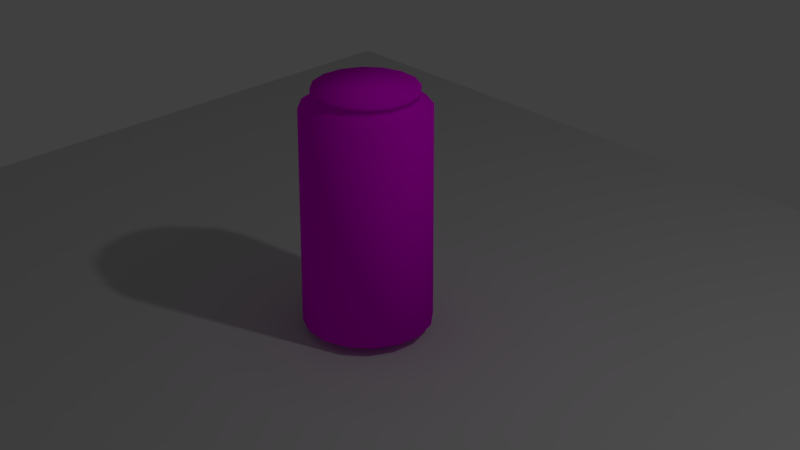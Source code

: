 # Source: soda.blend  (saved by Blender 2.79.0; exported with 4.5.12 LTS)
import bpy
from mathutils import Matrix  # noqa: F401  (used for matrix-valued properties, if any)

bpy.ops.wm.read_factory_settings(use_empty=True)
scene = bpy.context.scene
scene.name = 'Scene'

# ---- collections
col_collection_1 = bpy.data.collections.new('Collection 1'); scene.collection.children.link(col_collection_1)

# ---- images (referenced by path relative to the original .blend; pixels are not part of the script)
import os
ASSET_DIR = os.environ.get("B2B_ASSET_DIR", "")  # directory of the original .blend (textures are referenced by path, not embedded)
HERE = os.path.dirname(os.path.abspath(__file__))  # packed textures are extracted next to this script under _unpacked/

def load_image(name, relpath, width, height, colorspace="sRGB"):
    """Load a texture the original file referenced (path relative to the .blend, or extracted next to this script)."""
    p = next((c for c in (os.path.join(HERE, relpath), os.path.join(ASSET_DIR, relpath)) if relpath and os.path.exists(c)), "")
    if p:
        img = bpy.data.images.load(p, check_existing=True)
        img.name = name
    else:  # same state as the original file: an image datablock whose file is absent (Cycles renders it pink)
        img = bpy.data.images.new(name, width, height)
        img.source = "FILE"
        img.filepath = "//" + (relpath or name)
    img.colorspace_settings.name = colorspace
    return img
img_texture_jpg = load_image('texture.jpg', 'texture.jpg', 1024, 1024, 'sRGB')

# ---- materials (node trees are filled in below, after node groups)
mat_material_002 = bpy.data.materials.new('Material.002')
mat_material_002.alpha_threshold = 0.0
mat_material_002.roughness = 0.5
mat_material_004 = bpy.data.materials.new('Material.004')
mat_material_004.alpha_threshold = 0.0
mat_material_004.roughness = 0.5

# ---- material node trees
mat_material_002.use_nodes = True; mat_material_002.node_tree.nodes.clear()
_N = mat_material_002.node_tree.nodes; _L = mat_material_002.node_tree.links
n0 = _N.new('ShaderNodeOutputMaterial'); n0.name = 'Material Output'; n0.location = (300, 300)
n1 = _N.new('ShaderNodeBsdfDiffuse'); n1.name = 'Diffuse BSDF'; n1.location = (10, 300)
n2 = _N.new('ShaderNodeTexImage'); n2.name = 'Image Texture'; n2.location = (-180, 300)
n2.width = 140
n2.image = img_texture_jpg
_L.new(n1.outputs[0], n0.inputs[0])
_L.new(n2.outputs[0], n1.inputs[0])
n0.is_active_output = True
mat_material_004.use_nodes = True; mat_material_004.node_tree.nodes.clear()
_N = mat_material_004.node_tree.nodes; _L = mat_material_004.node_tree.links
n0 = _N.new('ShaderNodeOutputMaterial'); n0.name = 'Material Output'; n0.location = (300, 300)
n1 = _N.new('ShaderNodeBsdfDiffuse'); n1.name = 'Diffuse BSDF'; n1.location = (10, 300)
n1.inputs[0].default_value = (0.6152, 0.6152, 0.6152, 1.0)
_L.new(n1.outputs[0], n0.inputs[0])
n0.is_active_output = True

# ---- world
world_world = bpy.data.worlds.new('World'); scene.world = world_world
world_world.use_nodes = True; world_world.node_tree.nodes.clear()
_N = world_world.node_tree.nodes; _L = world_world.node_tree.links
n0 = _N.new('ShaderNodeOutputWorld'); n0.name = 'World Output'; n0.location = (300, 300)
n1 = _N.new('ShaderNodeBackground'); n1.name = 'Background'; n1.location = (10, 300)
n1.inputs[0].default_value = (0.05088, 0.05088, 0.05088, 1.0)
_L.new(n1.outputs[0], n0.inputs[0])
n0.is_active_output = True
world_world.color = (0.05088, 0.05088, 0.05088)
world_world.use_sun_shadow = False
world_world.sun_shadow_jitter_overblur = 0.0
world_world.cycles.sampling_method = 'MANUAL'

# ---- cameras
cam_camera = bpy.data.cameras.new('Camera')
cam_camera.clip_end = 100.0
cam_camera.lens = 61.36
cam_camera.sensor_width = 32.0
cam_camera.sensor_height = 18.0
cam_camera.ortho_scale = 7.314
cam_camera.dof.focus_distance = 0.0

# ---- lights
light_lamp = bpy.data.lights.new('Lamp', 'POINT')
light_lamp.transmission_factor = 0.0
light_lamp.cutoff_distance = 30.0
light_lamp.energy = 100.0
light_lamp.shadow_buffer_clip_start = 1.001
light_lamp.shadow_soft_size = 0.1
light_lamp.shadow_maximum_resolution = 0.006
light_lamp.use_absolute_resolution = True

# ---- meshes
me_cylinder_003 = bpy.data.meshes.new('Cylinder.003')
me_cylinder_003.from_pydata([(0.0, 1.0, -1.0), (-6.482e-09, 1.174, 4.714), (0.3827, 0.9239, -1.0), (0.4493, 1.085, 4.714), (0.7071, 0.7071, -1.0), (0.8301, 0.8301, 4.714), (0.9239, 0.3827, -1.0), (1.085, 0.4493, 4.714), (1.0, -4.371e-08, -1.0), (1.174, -5.326e-08, 4.714), (0.9239, -0.3827, -1.0), (1.085, -0.4493, 4.714), (0.7071, -0.7071, -1.0), (0.8301, -0.8301, 4.714), (0.3827, -0.9239, -1.0), (0.4493, -1.085, 4.714), (1.51e-07, -1.0, -1.0), (1.708e-07, -1.174, 4.714), (-0.3827, -0.9239, -1.0), (-0.4493, -1.085, 4.714), (-0.7071, -0.7071, -1.0), (-0.8301, -0.8301, 4.714), (-0.9239, -0.3827, -1.0), (-1.085, -0.4493, 4.714), (-1.0, 1.192e-08, -1.0), (-1.174, 1.206e-08, 4.714), (-0.9239, 0.3827, -1.0), (-1.085, 0.4493, 4.714), (-0.7071, 0.7071, -1.0), (-0.8301, 0.8301, 4.714), (-0.3827, 0.9239, -1.0), (-0.4493, 1.085, 4.714), (-6.355e-09, 1.171, 4.602), (0.448, 1.081, 4.602), (0.8277, 0.8277, 4.602), (1.081, 0.448, 4.602), (1.171, -5.307e-08, 4.602), (1.081, -0.448, 4.602), (0.8277, -0.8277, 4.602), (0.448, -1.081, 4.602), (1.704e-07, -1.171, 4.602), (-0.448, -1.081, 4.602), (-0.8277, -0.8277, 4.602), (-1.081, -0.448, 4.602), (-1.171, 1.205e-08, 4.602), (-1.081, 0.448, 4.602), (-0.8277, 0.8277, 4.602), (-0.448, 1.081, 4.602), (0.4381, 1.058, 4.602), (0.8096, 0.8096, 4.602), (1.058, 0.4381, 4.602), (1.145, -5.191e-08, 4.602), (1.058, -0.4381, 4.602), (0.8096, -0.8096, 4.602), (0.4381, -1.058, 4.602), (1.682e-07, -1.145, 4.602), (-0.4381, -1.058, 4.602), (-0.8096, -0.8096, 4.602), (-1.058, -0.4381, 4.602), (-1.145, 1.179e-08, 4.602), (-1.058, 0.4381, 4.602), (-0.8096, 0.8096, 4.602), (-0.4381, 1.058, 4.602), (-4.673e-09, 1.145, 4.602), (0.5509, 1.33, 4.28), (1.018, 1.018, 4.28), (1.33, 0.5509, 4.28), (1.44, -6.507e-08, 4.28), (1.33, -0.5509, 4.28), (1.018, -1.018, 4.28), (0.5509, -1.33, 4.28), (1.907e-07, -1.44, 4.28), (-0.5509, -1.33, 4.28), (-1.018, -1.018, 4.28), (-1.33, -0.5509, 4.28), (-1.44, 1.503e-08, 4.28), (-1.33, 0.5509, 4.28), (-1.018, 1.018, 4.28), (-0.5509, 1.33, 4.28), (-2.667e-08, 1.44, 4.28), (-7.425e-09, 1.179, 4.467), (0.4513, 1.089, 4.467), (0.8338, 0.8338, 4.467), (1.089, 0.4513, 4.467), (1.179, -5.364e-08, 4.467), (1.089, -0.4513, 4.467), (0.8338, -0.8338, 4.467), (0.4513, -1.089, 4.467), (1.706e-07, -1.179, 4.467), (-0.4513, -1.089, 4.467), (-0.8338, -0.8338, 4.467), (-1.089, -0.4513, 4.467), (-1.179, 1.196e-08, 4.467), (-1.089, 0.4513, 4.467), (-0.8338, 0.8338, 4.467), (-0.4513, 1.089, 4.467), (0.385, 0.9294, -0.9316), (0.7113, 0.7113, -0.9316), (0.9294, 0.385, -0.9316), (1.006, -4.4e-08, -0.9316), (0.9294, -0.385, -0.9316), (0.7113, -0.7113, -0.9316), (0.385, -0.9294, -0.9316), (1.515e-07, -1.006, -0.9316), (-0.385, -0.9294, -0.9316), (-0.7113, -0.7113, -0.9316), (-0.9294, -0.385, -0.9316), (-1.006, 1.197e-08, -0.9316), (-0.9294, 0.385, -0.9316), (-0.7113, 0.7113, -0.9316), (-0.385, 0.9294, -0.9316), (-3.615e-10, 1.006, -0.9316), (-4.275e-08, 1.462, -0.7518), (0.5595, 1.351, -0.7518), (1.034, 1.034, -0.7518), (1.351, 0.5595, -0.7518), (1.462, -6.733e-08, -0.7518), (1.351, -0.5595, -0.7518), (1.034, -1.034, -0.7518), (0.5595, -1.351, -0.7518), (1.78e-07, -1.462, -0.7518), (-0.5595, -1.351, -0.7518), (-1.034, -1.034, -0.7518), (-1.351, -0.5595, -0.7518), (-1.462, 1.401e-08, -0.7518), (-1.351, 0.5595, -0.7518), (-1.034, 1.034, -0.7518), (-0.5595, 1.351, -0.7518), (8.196e-08, 0.0, 4.714), (6.333e-08, 0.0, -1.0)], [], [(32, 1, 3, 33), (33, 3, 5, 34), (34, 5, 7, 35), (35, 7, 9, 36), (36, 9, 11, 37), (37, 11, 13, 38), (38, 13, 15, 39), (39, 15, 17, 40), (40, 17, 19, 41), (41, 19, 21, 42), (42, 21, 23, 43), (43, 23, 25, 44), (44, 25, 27, 45), (45, 27, 29, 46), (11, 9, 128), (46, 29, 31, 47), (47, 31, 1, 32), (28, 30, 129), (62, 47, 32, 63), (61, 46, 47, 62), (60, 45, 46, 61), (59, 44, 45, 60), (58, 43, 44, 59), (57, 42, 43, 58), (56, 41, 42, 57), (55, 40, 41, 56), (54, 39, 40, 55), (53, 38, 39, 54), (52, 37, 38, 53), (51, 36, 37, 52), (50, 35, 36, 51), (49, 34, 35, 50), (48, 33, 34, 49), (63, 32, 33, 48), (80, 63, 48, 81), (81, 48, 49, 82), (82, 49, 50, 83), (83, 50, 51, 84), (84, 51, 52, 85), (85, 52, 53, 86), (86, 53, 54, 87), (87, 54, 55, 88), (88, 55, 56, 89), (89, 56, 57, 90), (90, 57, 58, 91), (91, 58, 59, 92), (92, 59, 60, 93), (93, 60, 61, 94), (94, 61, 62, 95), (95, 62, 63, 80), (127, 78, 79, 112), (126, 77, 78, 127), (125, 76, 77, 126), (124, 75, 76, 125), (123, 74, 75, 124), (122, 73, 74, 123), (121, 72, 73, 122), (120, 71, 72, 121), (119, 70, 71, 120), (118, 69, 70, 119), (117, 68, 69, 118), (116, 67, 68, 117), (115, 66, 67, 116), (114, 65, 66, 115), (113, 64, 65, 114), (112, 79, 64, 113), (78, 95, 80, 79), (77, 94, 95, 78), (76, 93, 94, 77), (75, 92, 93, 76), (74, 91, 92, 75), (73, 90, 91, 74), (72, 89, 90, 73), (71, 88, 89, 72), (70, 87, 88, 71), (69, 86, 87, 70), (68, 85, 86, 69), (67, 84, 85, 68), (66, 83, 84, 67), (65, 82, 83, 66), (64, 81, 82, 65), (79, 80, 81, 64), (0, 111, 96, 2), (2, 96, 97, 4), (4, 97, 98, 6), (6, 98, 99, 8), (8, 99, 100, 10), (10, 100, 101, 12), (12, 101, 102, 14), (14, 102, 103, 16), (16, 103, 104, 18), (18, 104, 105, 20), (20, 105, 106, 22), (22, 106, 107, 24), (24, 107, 108, 26), (26, 108, 109, 28), (28, 109, 110, 30), (30, 110, 111, 0), (111, 112, 113, 96), (96, 113, 114, 97), (97, 114, 115, 98), (98, 115, 116, 99), (99, 116, 117, 100), (100, 117, 118, 101), (101, 118, 119, 102), (102, 119, 120, 103), (103, 120, 121, 104), (104, 121, 122, 105), (105, 122, 123, 106), (106, 123, 124, 107), (107, 124, 125, 108), (108, 125, 126, 109), (109, 126, 127, 110), (110, 127, 112, 111), (21, 19, 128), (31, 29, 128), (7, 5, 128), (17, 15, 128), (3, 1, 128), (27, 25, 128), (13, 11, 128), (23, 21, 128), (1, 31, 128), (9, 7, 128), (19, 17, 128), (29, 27, 128), (5, 3, 128), (15, 13, 128), (25, 23, 128), (4, 6, 129), (14, 16, 129), (0, 2, 129), (24, 26, 129), (10, 12, 129), (20, 22, 129), (30, 0, 129), (6, 8, 129), (16, 18, 129), (26, 28, 129), (2, 4, 129), (12, 14, 129), (22, 24, 129), (8, 10, 129), (18, 20, 129)])
me_cylinder_003.polygons.foreach_set('use_smooth', [True] * 144)
_uv = me_cylinder_003.uv_layers.new(name='UVMap')
_uv.uv.foreach_set('vector', [0.9336, 0.1842, 0.9443, 0.1865, 0.9267, 0.228, 0.9178, 0.2216, 0.9178, 0.2216, 0.9267, 0.228, 0.8939, 0.2591, 0.8881, 0.2496, 0.8881, 0.2496, 0.8939, 0.2591, 0.8512, 0.2764, 0.8493, 0.2653, 0.8493, 0.2653, 0.8512, 0.2764, 0.8048, 0.2764, 0.8072, 0.2653, 0.8072, 0.2653, 0.8048, 0.2764, 0.7619, 0.2589, 0.7682, 0.2496, 0.7682, 0.2496, 0.7619, 0.2589, 0.7289, 0.2268, 0.7381, 0.2205, 0.7381, 0.2205, 0.7289, 0.2268, 0.7102, 0.1855, 0.721, 0.1833, 0.721, 0.1833, 0.7102, 0.1855, 0.7096, 0.1404, 0.7204, 0.1427, 0.7204, 0.1427, 0.7096, 0.1404, 0.7272, 0.09877, 0.7362, 0.1052, 0.7362, 0.1052, 0.7272, 0.09877, 0.76, 0.06733, 0.7657, 0.07682, 0.7657, 0.07682, 0.76, 0.06733, 0.8027, 0.05109, 0.8044, 0.06215, 0.8044, 0.06215, 0.8027, 0.05109, 0.8488, 0.05214, 0.8464, 0.06314, 0.8464, 0.06314, 0.8488, 0.05214, 0.8919, 0.06854, 0.8858, 0.07797, 0.8858, 0.07797, 0.8919, 0.06854, 0.9254, 0.09979, 0.9162, 0.1061, 0.6536, 0.1102, 0.666, 0.1729, 0.5023, 0.1729, 0.9162, 0.1061, 0.9254, 0.09979, 0.9438, 0.1413, 0.933, 0.1435, 0.933, 0.1435, 0.9438, 0.1413, 0.9443, 0.1865, 0.9336, 0.1842, 0.6873, 0.1376, 0.7075, 0.08871, 0.8203, 0.1641, 0.03772, 0.9092, 0.04019, 0.9075, 0.07783, 0.9438, 0.07616, 0.9463, 0.01695, 0.8605, 0.01985, 0.8599, 0.04019, 0.9075, 0.03772, 0.9092, 0.01701, 0.8078, 0.01989, 0.8085, 0.01985, 0.8599, 0.01695, 0.8605, 0.03837, 0.7598, 0.04075, 0.7615, 0.01989, 0.8085, 0.01701, 0.8078, 0.07717, 0.7239, 0.07872, 0.7264, 0.04075, 0.7615, 0.03837, 0.7598, 0.127, 0.7048, 0.1275, 0.7078, 0.07872, 0.7264, 0.07717, 0.7239, 0.1807, 0.7043, 0.1801, 0.7073, 0.1275, 0.7078, 0.127, 0.7048, 0.2316, 0.7226, 0.23, 0.7252, 0.1801, 0.7073, 0.1807, 0.7043, 0.2708, 0.7593, 0.2683, 0.761, 0.23, 0.7252, 0.2316, 0.7226, 0.2915, 0.8083, 0.2886, 0.8089, 0.2683, 0.761, 0.2708, 0.7593, 0.2913, 0.8616, 0.2884, 0.861, 0.2886, 0.8089, 0.2915, 0.8083, 0.2698, 0.9106, 0.2674, 0.9089, 0.2884, 0.861, 0.2913, 0.8616, 0.2309, 0.9478, 0.2293, 0.9453, 0.2674, 0.9089, 0.2698, 0.9106, 0.1804, 0.9674, 0.1799, 0.9644, 0.2293, 0.9453, 0.2309, 0.9478, 0.1261, 0.967, 0.1267, 0.964, 0.1799, 0.9644, 0.1804, 0.9674, 0.07616, 0.9463, 0.07783, 0.9438, 0.1267, 0.964, 0.1261, 0.967, 0.9045, 0.2532, 0.8978, 0.2441, 0.9208, 0.2182, 0.9308, 0.2247, 0.9308, 0.2247, 0.9208, 0.2182, 0.9352, 0.1869, 0.946, 0.1894, 0.946, 0.1894, 0.9352, 0.1869, 0.9361, 0.1532, 0.9474, 0.1514, 0.9474, 0.1514, 0.9361, 0.1532, 0.9233, 0.1213, 0.9334, 0.115, 0.9334, 0.115, 0.9233, 0.1213, 0.8986, 0.09652, 0.9054, 0.08624, 0.9054, 0.08624, 0.8986, 0.09652, 0.8662, 0.08307, 0.8683, 0.07177, 0.8683, 0.07177, 0.8662, 0.08307, 0.8313, 0.08402, 0.8287, 0.07207, 0.8287, 0.07207, 0.8313, 0.08402, 0.799, 0.09751, 0.7925, 0.08813, 0.7925, 0.08813, 0.799, 0.09751, 0.7749, 0.1225, 0.7651, 0.1159, 0.7651, 0.1159, 0.7749, 0.1225, 0.7616, 0.1551, 0.7499, 0.1526, 0.7499, 0.1526, 0.7616, 0.1551, 0.762, 0.1906, 0.7499, 0.1931, 0.7499, 0.1931, 0.762, 0.1906, 0.7751, 0.2229, 0.7657, 0.2293, 0.7657, 0.2293, 0.7751, 0.2229, 0.7996, 0.2469, 0.793, 0.2565, 0.793, 0.2565, 0.7996, 0.2469, 0.8316, 0.2597, 0.8294, 0.2713, 0.8294, 0.2713, 0.8316, 0.2597, 0.8666, 0.2586, 0.8694, 0.2705, 0.8694, 0.2705, 0.8666, 0.2586, 0.8978, 0.2441, 0.9045, 0.2532, 0.524, 0.5779, 0.5219, 0.9693, 0.4774, 0.9691, 0.4788, 0.5777, 0.5692, 0.5782, 0.5664, 0.9696, 0.5219, 0.9693, 0.524, 0.5779, 0.6144, 0.5786, 0.6109, 0.97, 0.5664, 0.9696, 0.5692, 0.5782, 0.6596, 0.579, 0.6554, 0.9705, 0.6109, 0.97, 0.6144, 0.5786, 0.7048, 0.5796, 0.6999, 0.971, 0.6554, 0.9705, 0.6596, 0.579, 0.75, 0.5802, 0.7444, 0.9716, 0.6999, 0.971, 0.7048, 0.5796, 0.07209, 0.5796, 0.07694, 0.971, 0.03245, 0.9716, 0.0269, 0.5802, 0.1173, 0.579, 0.1214, 0.9705, 0.07694, 0.971, 0.07209, 0.5796, 0.1625, 0.5786, 0.1659, 0.97, 0.1214, 0.9705, 0.1173, 0.579, 0.2077, 0.5782, 0.2104, 0.9696, 0.1659, 0.97, 0.1625, 0.5786, 0.2529, 0.5779, 0.2549, 0.9693, 0.2104, 0.9696, 0.2077, 0.5782, 0.2981, 0.5777, 0.2994, 0.9691, 0.2549, 0.9693, 0.2529, 0.5779, 0.3432, 0.5775, 0.3439, 0.969, 0.2994, 0.9691, 0.2981, 0.5777, 0.3884, 0.5775, 0.3884, 0.969, 0.3439, 0.969, 0.3432, 0.5775, 0.4336, 0.5775, 0.4329, 0.969, 0.3884, 0.969, 0.3884, 0.5775, 0.4788, 0.5777, 0.4774, 0.9691, 0.4329, 0.969, 0.4336, 0.5775, 0.8693, 0.2862, 0.82, 0.2826, 0.82, 0.2428, 0.8693, 0.2375, 0.7212, 0.2857, 0.7294, 0.2413, 0.7665, 0.2402, 0.7665, 0.2845, 0.82, 0.1402, 0.8693, 0.1455, 0.8693, 0.1853, 0.82, 0.1889, 0.82, 0.1402, 0.7706, 0.1356, 0.7706, 0.09346, 0.82, 0.08881, 0.7705, 0.2402, 0.7212, 0.2367, 0.7212, 0.1969, 0.7705, 0.1916, 0.7706, 0.2857, 0.7788, 0.2413, 0.8159, 0.2402, 0.8159, 0.2845, 0.7706, 0.1916, 0.8199, 0.1969, 0.8199, 0.2367, 0.7706, 0.2402, 0.7706, 0.1916, 0.7212, 0.1869, 0.7212, 0.1449, 0.7706, 0.1402, 0.8693, 0.1375, 0.82, 0.1339, 0.82, 0.09408, 0.8693, 0.08881, 0.8693, 0.283, 0.8775, 0.2385, 0.9146, 0.2375, 0.9146, 0.2817, 0.8693, 0.08881, 0.9186, 0.09408, 0.9186, 0.1339, 0.8693, 0.1375, 0.7706, 0.1402, 0.7212, 0.1356, 0.7212, 0.09346, 0.7706, 0.08881, 0.8693, 0.2375, 0.82, 0.234, 0.82, 0.1941, 0.8693, 0.1889, 0.8693, 0.2375, 0.8775, 0.1931, 0.9146, 0.192, 0.9146, 0.2363, 0.9186, 0.1889, 0.8693, 0.1836, 0.8693, 0.1437, 0.9186, 0.1402, 0.82, 0.1916, 0.7706, 0.1869, 0.7706, 0.1449, 0.82, 0.1402, 0.7599, 0.05528, 0.7556, 0.04859, 0.7972, 0.03135, 0.7987, 0.03919, 0.7987, 0.03919, 0.7972, 0.03135, 0.8423, 0.03135, 0.8406, 0.03915, 0.8406, 0.03915, 0.8423, 0.03135, 0.8839, 0.04859, 0.8794, 0.05516, 0.8794, 0.05516, 0.8839, 0.04859, 0.9158, 0.08045, 0.9091, 0.08479, 0.9091, 0.08479, 0.9158, 0.08045, 0.933, 0.1221, 0.9252, 0.1235, 0.9252, 0.1235, 0.933, 0.1221, 0.933, 0.1671, 0.9252, 0.1655, 0.9252, 0.1655, 0.933, 0.1671, 0.9158, 0.2088, 0.9092, 0.2042, 0.9092, 0.2042, 0.9158, 0.2088, 0.8839, 0.2406, 0.8796, 0.2339, 0.8796, 0.2339, 0.8839, 0.2406, 0.8423, 0.2579, 0.8408, 0.25, 0.8408, 0.25, 0.8423, 0.2579, 0.7972, 0.2579, 0.7989, 0.2501, 0.7989, 0.2501, 0.7972, 0.2579, 0.7556, 0.2406, 0.7601, 0.234, 0.7601, 0.234, 0.7556, 0.2406, 0.7237, 0.2088, 0.7304, 0.2044, 0.7304, 0.2044, 0.7237, 0.2088, 0.7065, 0.1671, 0.7143, 0.1657, 0.7143, 0.1657, 0.7065, 0.1671, 0.7065, 0.1221, 0.7143, 0.1237, 0.7143, 0.1237, 0.7065, 0.1221, 0.7237, 0.08045, 0.7303, 0.08497, 0.7303, 0.08497, 0.7237, 0.08045, 0.7556, 0.04859, 0.7599, 0.05528, 0.7918, 0.08453, 0.7675, 0.04786, 0.8155, 0.02806, 0.8239, 0.07122, 0.8239, 0.07122, 0.8155, 0.02806, 0.8673, 0.02805, 0.8587, 0.07116, 0.8587, 0.07116, 0.8673, 0.02805, 0.9153, 0.04781, 0.8908, 0.08427, 0.8908, 0.08427, 0.9153, 0.04781, 0.952, 0.08442, 0.9154, 0.1087, 0.9154, 0.1087, 0.952, 0.08442, 0.9719, 0.1323, 0.9288, 0.1407, 0.9288, 0.1407, 0.9719, 0.1323, 0.9719, 0.1842, 0.9288, 0.1754, 0.9288, 0.1754, 0.9719, 0.1842, 0.952, 0.2321, 0.9156, 0.2075, 0.9156, 0.2075, 0.952, 0.2321, 0.9153, 0.2688, 0.891, 0.2321, 0.891, 0.2321, 0.9153, 0.2688, 0.8673, 0.2886, 0.8589, 0.2455, 0.8589, 0.2455, 0.8673, 0.2886, 0.8154, 0.2886, 0.8241, 0.2455, 0.8241, 0.2455, 0.8154, 0.2886, 0.7675, 0.2688, 0.792, 0.2323, 0.792, 0.2323, 0.7675, 0.2688, 0.7307, 0.2321, 0.7673, 0.2078, 0.7673, 0.2078, 0.7307, 0.2321, 0.7109, 0.1842, 0.754, 0.1758, 0.754, 0.1758, 0.7109, 0.1842, 0.7109, 0.1324, 0.7539, 0.1412, 0.7539, 0.1412, 0.7109, 0.1324, 0.7308, 0.08448, 0.7672, 0.1091, 0.7672, 0.1091, 0.7308, 0.08448, 0.7675, 0.04786, 0.7918, 0.08453, 0.3865, 0.05713, 0.4396, 0.02163, 0.5023, 0.1729, 0.4396, 0.3242, 0.3865, 0.2887, 0.5023, 0.1729, 0.6536, 0.2356, 0.6181, 0.2887, 0.5023, 0.1729, 0.5023, 0.009164, 0.5649, 0.02163, 0.5023, 0.1729, 0.5649, 0.3242, 0.5023, 0.3367, 0.5023, 0.1729, 0.351, 0.2356, 0.3385, 0.1729, 0.5023, 0.1729, 0.6181, 0.05713, 0.6536, 0.1102, 0.5023, 0.1729, 0.351, 0.1102, 0.3865, 0.05713, 0.5023, 0.1729, 0.5023, 0.3367, 0.4396, 0.3242, 0.5023, 0.1729, 0.666, 0.1729, 0.6536, 0.2356, 0.5023, 0.1729, 0.4396, 0.02163, 0.5023, 0.009164, 0.5023, 0.1729, 0.3865, 0.2887, 0.351, 0.2356, 0.5023, 0.1729, 0.6181, 0.2887, 0.5649, 0.3242, 0.5023, 0.1729, 0.5649, 0.02163, 0.6181, 0.05713, 0.5023, 0.1729, 0.3385, 0.1729, 0.351, 0.1102, 0.5023, 0.1729, 0.8468, 0.03104, 0.8957, 0.05129, 0.8203, 0.1641, 0.9331, 0.2394, 0.8957, 0.2768, 0.8203, 0.1641, 0.745, 0.05129, 0.7939, 0.03104, 0.8203, 0.1641, 0.7075, 0.2394, 0.6873, 0.1905, 0.8203, 0.1641, 0.9533, 0.1376, 0.9533, 0.1905, 0.8203, 0.1641, 0.7939, 0.2971, 0.745, 0.2768, 0.8203, 0.1641, 0.7075, 0.08871, 0.745, 0.05129, 0.8203, 0.1641, 0.8957, 0.05129, 0.9331, 0.08871, 0.8203, 0.1641, 0.8957, 0.2768, 0.8468, 0.2971, 0.8203, 0.1641, 0.6873, 0.1905, 0.6873, 0.1376, 0.8203, 0.1641, 0.7939, 0.03104, 0.8468, 0.03104, 0.8203, 0.1641, 0.9533, 0.1905, 0.9331, 0.2394, 0.8203, 0.1641, 0.745, 0.2768, 0.7075, 0.2394, 0.8203, 0.1641, 0.9331, 0.08871, 0.9533, 0.1376, 0.8203, 0.1641, 0.8468, 0.2971, 0.7939, 0.2971, 0.8203, 0.1641])
me_cylinder_003.materials.append(mat_material_002)
me_cylinder_003.use_remesh_preserve_volume = False
me_cylinder_003.use_remesh_preserve_attributes = False
me_cylinder_003.use_mirror_vertex_groups = False
me_cylinder_003.update()
me_plane_001 = bpy.data.meshes.new('Plane.001')
me_plane_001.from_pydata([(-1.0, -1.0, 0.0), (1.0, -1.0, 0.0), (-1.0, 1.0, 0.0), (1.0, 1.0, 0.0)], [], [(0, 1, 3, 2)])
me_plane_001.materials.append(mat_material_004)
me_plane_001.use_remesh_preserve_volume = False
me_plane_001.use_remesh_preserve_attributes = False
me_plane_001.use_mirror_vertex_groups = False
me_plane_001.update()

# ---- objects
ob_cylinder = bpy.data.objects.new('Cylinder', me_cylinder_003)
ob_lamp = bpy.data.objects.new('Lamp', light_lamp)
ob_camera = bpy.data.objects.new('Camera', cam_camera)
ob_plane = bpy.data.objects.new('Plane', me_plane_001)

# ---- transforms, parenting, visibility, modifiers, constraints
ob_cylinder.location = (-0.00489, -2.765e-09, 0.3271)
ob_cylinder.rotation_euler = (0.0, -0.0, -0.2639)
ob_cylinder.scale = (0.3268, 0.3268, 0.3268)
ob_cylinder.lineart.crease_threshold = 0.0
ob_lamp.location = (4.076, 1.005, 5.904)
ob_lamp.rotation_euler = (0.6503, 0.05522, 1.866)
ob_lamp.lock_rotations_4d = False
ob_lamp.empty_display_type = 'ARROWS'
ob_lamp.color = (0.0, 0.0, 0.0, 0.0)
ob_lamp.lineart.crease_threshold = 0.0
ob_camera.location = (7.249, -6.518, 5.669)
ob_camera.rotation_euler = (1.109, 0.0, 0.8149)
ob_camera.lock_rotations_4d = False
ob_camera.empty_display_type = 'ARROWS'
ob_camera.color = (0.0, 0.0, 0.0, 0.0)
ob_camera.display_type = 'WIRE'
ob_camera.lineart.crease_threshold = 0.0
ob_plane.location = (-0.05529, -0.3517, 0.002229)
ob_plane.scale = (4.279, 4.279, 4.279)
ob_plane.lineart.crease_threshold = 0.0

# ---- collection membership
col_collection_1.objects.link(ob_cylinder)
col_collection_1.objects.link(ob_lamp)
col_collection_1.objects.link(ob_camera)
col_collection_1.objects.link(ob_plane)

# ---- scene / render settings (as saved in the file)
scene.camera = ob_camera
scene.frame_start = 1; scene.frame_end = 250; scene.frame_set(1)
scene.render.engine = 'CYCLES'
scene.render.resolution_percentage = 50
scene.render.dither_intensity = 0.0
scene.cycles.use_denoising = False
scene.cycles.samples = 128
scene.cycles.sampling_pattern = 'TABULATED_SOBOL'
scene.cycles.use_adaptive_sampling = False
scene.cycles.use_light_tree = False
scene.cycles.blur_glossy = 0.0
scene.cycles.sample_clamp_indirect = 0.0
scene.view_settings.view_transform = 'Standard'
bpy.context.view_layer.update()
